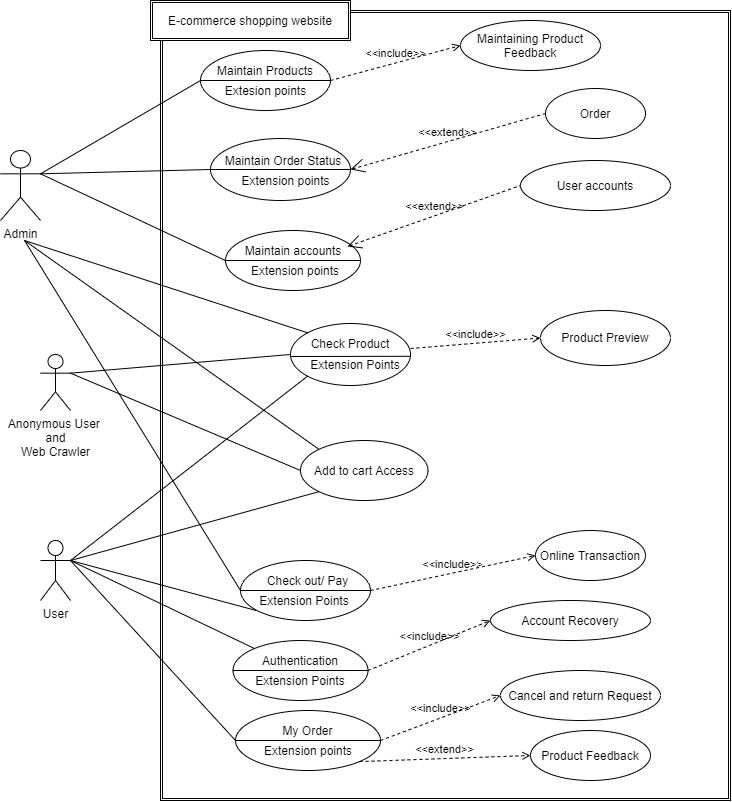

The diagram above was exported from draw.io. Its source (the exported page's mxGraphModel, read from the mxfile embedded in the PNG):
<mxGraphModel dx="716" dy="337" grid="1" gridSize="10" guides="1" tooltips="1" connect="1" arrows="1" fold="1" page="1" pageScale="1" pageWidth="1169" pageHeight="827" math="0" shadow="0">
  <root>
    <mxCell id="0" />
    <mxCell id="1" parent="0" />
    <mxCell id="BQGiP5kGlGtDzRcC-PjZ-2" value="" style="shape=ext;double=1;rounded=0;whiteSpace=wrap;html=1;fontStyle=1" vertex="1" parent="1">
      <mxGeometry x="300" y="70" width="570" height="790" as="geometry" />
    </mxCell>
    <mxCell id="BQGiP5kGlGtDzRcC-PjZ-3" value="E-commerce shopping website" style="shape=ext;double=1;rounded=0;whiteSpace=wrap;html=1;" vertex="1" parent="1">
      <mxGeometry x="290" y="60" width="200" height="40" as="geometry" />
    </mxCell>
    <mxCell id="BQGiP5kGlGtDzRcC-PjZ-4" value="" style="ellipse;whiteSpace=wrap;html=1;" vertex="1" parent="1">
      <mxGeometry x="340" y="110" width="130" height="60" as="geometry" />
    </mxCell>
    <mxCell id="BQGiP5kGlGtDzRcC-PjZ-5" value="" style="endArrow=none;html=1;entryX=0;entryY=0.5;entryDx=0;entryDy=0;exitX=1;exitY=0.3333333333333333;exitDx=0;exitDy=0;exitPerimeter=0;" edge="1" parent="1" source="BQGiP5kGlGtDzRcC-PjZ-53" target="BQGiP5kGlGtDzRcC-PjZ-4">
      <mxGeometry width="50" height="50" relative="1" as="geometry">
        <mxPoint x="188" y="238.4545454545455" as="sourcePoint" />
        <mxPoint x="580" y="300" as="targetPoint" />
      </mxGeometry>
    </mxCell>
    <mxCell id="BQGiP5kGlGtDzRcC-PjZ-6" value="" style="ellipse;whiteSpace=wrap;html=1;" vertex="1" parent="1">
      <mxGeometry x="350" y="198" width="140" height="62" as="geometry" />
    </mxCell>
    <mxCell id="BQGiP5kGlGtDzRcC-PjZ-7" value="" style="endArrow=none;html=1;entryX=1;entryY=0.5;entryDx=0;entryDy=0;exitX=0;exitY=0.5;exitDx=0;exitDy=0;" edge="1" parent="1" source="BQGiP5kGlGtDzRcC-PjZ-6" target="BQGiP5kGlGtDzRcC-PjZ-6">
      <mxGeometry width="50" height="50" relative="1" as="geometry">
        <mxPoint x="530" y="350" as="sourcePoint" />
        <mxPoint x="580" y="300" as="targetPoint" />
      </mxGeometry>
    </mxCell>
    <mxCell id="BQGiP5kGlGtDzRcC-PjZ-8" value="Maintain Order Status" style="text;html=1;strokeColor=none;fillColor=none;align=center;verticalAlign=middle;whiteSpace=wrap;rounded=0;" vertex="1" parent="1">
      <mxGeometry x="362.5" y="210" width="120" height="20" as="geometry" />
    </mxCell>
    <mxCell id="BQGiP5kGlGtDzRcC-PjZ-9" value="Extension points" style="text;html=1;strokeColor=none;fillColor=none;align=center;verticalAlign=middle;whiteSpace=wrap;rounded=0;" vertex="1" parent="1">
      <mxGeometry x="367.5" y="230" width="115" height="20" as="geometry" />
    </mxCell>
    <mxCell id="BQGiP5kGlGtDzRcC-PjZ-10" value="Order" style="ellipse;whiteSpace=wrap;html=1;" vertex="1" parent="1">
      <mxGeometry x="685" y="148" width="100" height="50" as="geometry" />
    </mxCell>
    <mxCell id="BQGiP5kGlGtDzRcC-PjZ-14" value="" style="endArrow=none;html=1;exitX=1;exitY=0.3333333333333333;exitDx=0;exitDy=0;entryX=0;entryY=0.5;entryDx=0;entryDy=0;exitPerimeter=0;" edge="1" parent="1" source="BQGiP5kGlGtDzRcC-PjZ-53" target="BQGiP5kGlGtDzRcC-PjZ-6">
      <mxGeometry width="50" height="50" relative="1" as="geometry">
        <mxPoint x="188" y="266.0000000000002" as="sourcePoint" />
        <mxPoint x="580" y="280" as="targetPoint" />
      </mxGeometry>
    </mxCell>
    <mxCell id="BQGiP5kGlGtDzRcC-PjZ-15" value="&amp;lt;&amp;lt;extend&amp;gt;&amp;gt;" style="edgeStyle=none;html=1;startArrow=open;endArrow=none;startSize=12;verticalAlign=bottom;dashed=1;labelBackgroundColor=none;exitX=1;exitY=0.5;exitDx=0;exitDy=0;entryX=0;entryY=0.5;entryDx=0;entryDy=0;" edge="1" parent="1" source="BQGiP5kGlGtDzRcC-PjZ-6" target="BQGiP5kGlGtDzRcC-PjZ-10">
      <mxGeometry width="160" relative="1" as="geometry">
        <mxPoint x="470" y="300" as="sourcePoint" />
        <mxPoint x="630" y="300" as="targetPoint" />
        <Array as="points" />
      </mxGeometry>
    </mxCell>
    <mxCell id="BQGiP5kGlGtDzRcC-PjZ-20" value="" style="ellipse;whiteSpace=wrap;html=1;" vertex="1" parent="1">
      <mxGeometry x="365" y="290" width="135" height="60" as="geometry" />
    </mxCell>
    <mxCell id="BQGiP5kGlGtDzRcC-PjZ-21" value="" style="endArrow=none;html=1;exitX=1;exitY=0.3333333333333333;exitDx=0;exitDy=0;entryX=0;entryY=0.5;entryDx=0;entryDy=0;exitPerimeter=0;" edge="1" parent="1" source="BQGiP5kGlGtDzRcC-PjZ-53" target="BQGiP5kGlGtDzRcC-PjZ-20">
      <mxGeometry width="50" height="50" relative="1" as="geometry">
        <mxPoint x="183.99999999999977" y="285" as="sourcePoint" />
        <mxPoint x="550" y="300" as="targetPoint" />
      </mxGeometry>
    </mxCell>
    <mxCell id="BQGiP5kGlGtDzRcC-PjZ-23" value="User accounts" style="ellipse;whiteSpace=wrap;html=1;" vertex="1" parent="1">
      <mxGeometry x="660" y="220" width="150" height="50" as="geometry" />
    </mxCell>
    <mxCell id="BQGiP5kGlGtDzRcC-PjZ-24" value="Maintain accounts" style="text;html=1;strokeColor=none;fillColor=none;align=center;verticalAlign=middle;whiteSpace=wrap;rounded=0;" vertex="1" parent="1">
      <mxGeometry x="352.5" y="300" width="160" height="20" as="geometry" />
    </mxCell>
    <mxCell id="BQGiP5kGlGtDzRcC-PjZ-25" value="" style="endArrow=none;html=1;entryX=1;entryY=0.5;entryDx=0;entryDy=0;" edge="1" parent="1" target="BQGiP5kGlGtDzRcC-PjZ-20">
      <mxGeometry width="50" height="50" relative="1" as="geometry">
        <mxPoint x="364" y="320" as="sourcePoint" />
        <mxPoint x="520" y="300" as="targetPoint" />
      </mxGeometry>
    </mxCell>
    <mxCell id="BQGiP5kGlGtDzRcC-PjZ-26" value="Extension points" style="text;html=1;strokeColor=none;fillColor=none;align=center;verticalAlign=middle;whiteSpace=wrap;rounded=0;" vertex="1" parent="1">
      <mxGeometry x="370" y="320" width="130" height="20" as="geometry" />
    </mxCell>
    <mxCell id="BQGiP5kGlGtDzRcC-PjZ-27" value="&amp;lt;&amp;lt;extend&amp;gt;&amp;gt;" style="edgeStyle=none;html=1;startArrow=open;endArrow=none;startSize=12;verticalAlign=bottom;dashed=1;labelBackgroundColor=none;entryX=0;entryY=0.5;entryDx=0;entryDy=0;" edge="1" parent="1" target="BQGiP5kGlGtDzRcC-PjZ-23">
      <mxGeometry width="160" relative="1" as="geometry">
        <mxPoint x="487" y="306" as="sourcePoint" />
        <mxPoint x="682" y="250" as="targetPoint" />
        <Array as="points" />
      </mxGeometry>
    </mxCell>
    <mxCell id="BQGiP5kGlGtDzRcC-PjZ-28" value="Maintain Products" style="text;html=1;strokeColor=none;fillColor=none;align=center;verticalAlign=middle;whiteSpace=wrap;rounded=0;" vertex="1" parent="1">
      <mxGeometry x="350" y="120" width="110" height="20" as="geometry" />
    </mxCell>
    <mxCell id="BQGiP5kGlGtDzRcC-PjZ-29" value="" style="endArrow=none;html=1;exitX=0;exitY=0.5;exitDx=0;exitDy=0;" edge="1" parent="1" source="BQGiP5kGlGtDzRcC-PjZ-4">
      <mxGeometry width="50" height="50" relative="1" as="geometry">
        <mxPoint x="470" y="230" as="sourcePoint" />
        <mxPoint x="470" y="140" as="targetPoint" />
      </mxGeometry>
    </mxCell>
    <mxCell id="BQGiP5kGlGtDzRcC-PjZ-30" value="Extesion points" style="text;html=1;strokeColor=none;fillColor=none;align=center;verticalAlign=middle;whiteSpace=wrap;rounded=0;" vertex="1" parent="1">
      <mxGeometry x="362.5" y="140" width="85" height="20" as="geometry" />
    </mxCell>
    <mxCell id="BQGiP5kGlGtDzRcC-PjZ-31" value="Maintaining Product Feedback" style="ellipse;whiteSpace=wrap;html=1;" vertex="1" parent="1">
      <mxGeometry x="600" y="80" width="140" height="50" as="geometry" />
    </mxCell>
    <mxCell id="BQGiP5kGlGtDzRcC-PjZ-33" value="&amp;lt;&amp;lt;include&amp;gt;&amp;gt;" style="html=1;verticalAlign=bottom;labelBackgroundColor=none;endArrow=open;endFill=0;dashed=1;entryX=0;entryY=0.5;entryDx=0;entryDy=0;exitX=1;exitY=0.5;exitDx=0;exitDy=0;" edge="1" parent="1" source="BQGiP5kGlGtDzRcC-PjZ-4" target="BQGiP5kGlGtDzRcC-PjZ-31">
      <mxGeometry width="160" relative="1" as="geometry">
        <mxPoint x="410" y="200" as="sourcePoint" />
        <mxPoint x="570" y="200" as="targetPoint" />
      </mxGeometry>
    </mxCell>
    <mxCell id="BQGiP5kGlGtDzRcC-PjZ-35" value="" style="ellipse;whiteSpace=wrap;html=1;" vertex="1" parent="1">
      <mxGeometry x="430" y="383" width="120" height="62" as="geometry" />
    </mxCell>
    <mxCell id="BQGiP5kGlGtDzRcC-PjZ-36" value="Add to cart Access" style="ellipse;whiteSpace=wrap;html=1;" vertex="1" parent="1">
      <mxGeometry x="440" y="500" width="127.5" height="60" as="geometry" />
    </mxCell>
    <mxCell id="BQGiP5kGlGtDzRcC-PjZ-37" value="" style="ellipse;whiteSpace=wrap;html=1;" vertex="1" parent="1">
      <mxGeometry x="380" y="620" width="130" height="60" as="geometry" />
    </mxCell>
    <mxCell id="BQGiP5kGlGtDzRcC-PjZ-38" value="" style="endArrow=none;html=1;entryX=1;entryY=0.5;entryDx=0;entryDy=0;exitX=0;exitY=0.5;exitDx=0;exitDy=0;" edge="1" parent="1" source="BQGiP5kGlGtDzRcC-PjZ-37" target="BQGiP5kGlGtDzRcC-PjZ-37">
      <mxGeometry width="50" height="50" relative="1" as="geometry">
        <mxPoint x="390" y="650" as="sourcePoint" />
        <mxPoint x="530" y="410" as="targetPoint" />
      </mxGeometry>
    </mxCell>
    <mxCell id="BQGiP5kGlGtDzRcC-PjZ-39" value="Check out/ Pay" style="text;html=1;strokeColor=none;fillColor=none;align=center;verticalAlign=middle;whiteSpace=wrap;rounded=0;" vertex="1" parent="1">
      <mxGeometry x="405" y="630" width="85" height="20" as="geometry" />
    </mxCell>
    <mxCell id="BQGiP5kGlGtDzRcC-PjZ-40" value="Extension Points" style="text;html=1;strokeColor=none;fillColor=none;align=center;verticalAlign=middle;whiteSpace=wrap;rounded=0;" vertex="1" parent="1">
      <mxGeometry x="395.63" y="650" width="96.25" height="20" as="geometry" />
    </mxCell>
    <mxCell id="BQGiP5kGlGtDzRcC-PjZ-41" value="Online Transaction" style="ellipse;whiteSpace=wrap;html=1;" vertex="1" parent="1">
      <mxGeometry x="675" y="590" width="110" height="50" as="geometry" />
    </mxCell>
    <mxCell id="BQGiP5kGlGtDzRcC-PjZ-43" value="&amp;lt;&amp;lt;include&amp;gt;&amp;gt;" style="html=1;verticalAlign=bottom;labelBackgroundColor=none;endArrow=open;endFill=0;dashed=1;exitX=1;exitY=0.5;exitDx=0;exitDy=0;entryX=0;entryY=0.5;entryDx=0;entryDy=0;" edge="1" parent="1" source="BQGiP5kGlGtDzRcC-PjZ-37" target="BQGiP5kGlGtDzRcC-PjZ-41">
      <mxGeometry width="160" relative="1" as="geometry">
        <mxPoint x="310" y="540" as="sourcePoint" />
        <mxPoint x="470" y="540" as="targetPoint" />
      </mxGeometry>
    </mxCell>
    <mxCell id="BQGiP5kGlGtDzRcC-PjZ-45" value="" style="endArrow=none;html=1;entryX=0;entryY=0.5;entryDx=0;entryDy=0;exitX=1;exitY=0.3333333333333333;exitDx=0;exitDy=0;exitPerimeter=0;" edge="1" parent="1" source="BQGiP5kGlGtDzRcC-PjZ-56" target="BQGiP5kGlGtDzRcC-PjZ-35">
      <mxGeometry width="50" height="50" relative="1" as="geometry">
        <mxPoint x="218" y="444" as="sourcePoint" />
        <mxPoint x="420" y="520" as="targetPoint" />
      </mxGeometry>
    </mxCell>
    <mxCell id="BQGiP5kGlGtDzRcC-PjZ-46" value="" style="endArrow=none;html=1;exitX=1;exitY=0.3333333333333333;exitDx=0;exitDy=0;entryX=0;entryY=0.5;entryDx=0;entryDy=0;exitPerimeter=0;" edge="1" parent="1" source="BQGiP5kGlGtDzRcC-PjZ-56" target="BQGiP5kGlGtDzRcC-PjZ-36">
      <mxGeometry width="50" height="50" relative="1" as="geometry">
        <mxPoint x="218" y="456.0000000000002" as="sourcePoint" />
        <mxPoint x="380" y="540" as="targetPoint" />
      </mxGeometry>
    </mxCell>
    <mxCell id="BQGiP5kGlGtDzRcC-PjZ-48" value="" style="endArrow=none;html=1;entryX=0;entryY=0;entryDx=0;entryDy=0;exitX=0.5;exitY=1;exitDx=0;exitDy=0;" edge="1" parent="1" target="BQGiP5kGlGtDzRcC-PjZ-35">
      <mxGeometry width="50" height="50" relative="1" as="geometry">
        <mxPoint x="163.99999999999977" y="300" as="sourcePoint" />
        <mxPoint x="380" y="490" as="targetPoint" />
      </mxGeometry>
    </mxCell>
    <mxCell id="BQGiP5kGlGtDzRcC-PjZ-49" value="" style="endArrow=none;html=1;exitX=0.5;exitY=1;exitDx=0;exitDy=0;entryX=0;entryY=0;entryDx=0;entryDy=0;" edge="1" parent="1" target="BQGiP5kGlGtDzRcC-PjZ-36">
      <mxGeometry width="50" height="50" relative="1" as="geometry">
        <mxPoint x="163.99999999999977" y="300" as="sourcePoint" />
        <mxPoint x="380" y="490" as="targetPoint" />
      </mxGeometry>
    </mxCell>
    <mxCell id="BQGiP5kGlGtDzRcC-PjZ-50" value="" style="endArrow=none;html=1;entryX=0;entryY=0.5;entryDx=0;entryDy=0;exitX=0.5;exitY=1;exitDx=0;exitDy=0;" edge="1" parent="1" target="BQGiP5kGlGtDzRcC-PjZ-37">
      <mxGeometry width="50" height="50" relative="1" as="geometry">
        <mxPoint x="163.99999999999977" y="300" as="sourcePoint" />
        <mxPoint x="380" y="490" as="targetPoint" />
      </mxGeometry>
    </mxCell>
    <mxCell id="BQGiP5kGlGtDzRcC-PjZ-52" value="User" style="shape=umlActor;verticalLabelPosition=bottom;verticalAlign=top;html=1;outlineConnect=0;" vertex="1" parent="1">
      <mxGeometry x="180" y="600" width="30" height="60" as="geometry" />
    </mxCell>
    <mxCell id="BQGiP5kGlGtDzRcC-PjZ-53" value="Admin" style="shape=umlActor;verticalLabelPosition=bottom;verticalAlign=top;html=1;outlineConnect=0;" vertex="1" parent="1">
      <mxGeometry x="140" y="210" width="40" height="70" as="geometry" />
    </mxCell>
    <mxCell id="BQGiP5kGlGtDzRcC-PjZ-56" value="Anonymous User&amp;nbsp;&lt;br&gt;and&lt;br&gt;Web Crawler" style="shape=umlActor;verticalLabelPosition=bottom;verticalAlign=top;html=1;outlineConnect=0;" vertex="1" parent="1">
      <mxGeometry x="180" y="414" width="30" height="56" as="geometry" />
    </mxCell>
    <mxCell id="BQGiP5kGlGtDzRcC-PjZ-57" value="" style="endArrow=none;html=1;entryX=0;entryY=1;entryDx=0;entryDy=0;exitX=1;exitY=0.3333333333333333;exitDx=0;exitDy=0;exitPerimeter=0;" edge="1" parent="1" source="BQGiP5kGlGtDzRcC-PjZ-52" target="BQGiP5kGlGtDzRcC-PjZ-40">
      <mxGeometry width="50" height="50" relative="1" as="geometry">
        <mxPoint x="220" y="620" as="sourcePoint" />
        <mxPoint x="390" y="650" as="targetPoint" />
      </mxGeometry>
    </mxCell>
    <mxCell id="BQGiP5kGlGtDzRcC-PjZ-58" value="" style="endArrow=none;html=1;entryX=0;entryY=1;entryDx=0;entryDy=0;exitX=1;exitY=0.3333333333333333;exitDx=0;exitDy=0;exitPerimeter=0;" edge="1" parent="1" source="BQGiP5kGlGtDzRcC-PjZ-52" target="BQGiP5kGlGtDzRcC-PjZ-36">
      <mxGeometry width="50" height="50" relative="1" as="geometry">
        <mxPoint x="220" y="620" as="sourcePoint" />
        <mxPoint x="380" y="490" as="targetPoint" />
      </mxGeometry>
    </mxCell>
    <mxCell id="BQGiP5kGlGtDzRcC-PjZ-59" value="" style="endArrow=none;html=1;exitX=1;exitY=0.3333333333333333;exitDx=0;exitDy=0;exitPerimeter=0;entryX=0;entryY=1;entryDx=0;entryDy=0;" edge="1" parent="1" source="BQGiP5kGlGtDzRcC-PjZ-52" target="BQGiP5kGlGtDzRcC-PjZ-35">
      <mxGeometry width="50" height="50" relative="1" as="geometry">
        <mxPoint x="330" y="540" as="sourcePoint" />
        <mxPoint x="380" y="440" as="targetPoint" />
      </mxGeometry>
    </mxCell>
    <mxCell id="BQGiP5kGlGtDzRcC-PjZ-60" value="" style="ellipse;whiteSpace=wrap;html=1;" vertex="1" parent="1">
      <mxGeometry x="372.5" y="700" width="135" height="60" as="geometry" />
    </mxCell>
    <mxCell id="BQGiP5kGlGtDzRcC-PjZ-61" value="Authentication" style="text;html=1;strokeColor=none;fillColor=none;align=center;verticalAlign=middle;whiteSpace=wrap;rounded=0;" vertex="1" parent="1">
      <mxGeometry x="420" y="710" width="40" height="20" as="geometry" />
    </mxCell>
    <mxCell id="BQGiP5kGlGtDzRcC-PjZ-62" value="" style="endArrow=none;html=1;exitX=0;exitY=0.5;exitDx=0;exitDy=0;entryX=1;entryY=0.5;entryDx=0;entryDy=0;" edge="1" parent="1" source="BQGiP5kGlGtDzRcC-PjZ-60" target="BQGiP5kGlGtDzRcC-PjZ-60">
      <mxGeometry width="50" height="50" relative="1" as="geometry">
        <mxPoint x="460" y="640" as="sourcePoint" />
        <mxPoint x="510" y="590" as="targetPoint" />
      </mxGeometry>
    </mxCell>
    <mxCell id="BQGiP5kGlGtDzRcC-PjZ-64" value="Extension Points" style="text;html=1;strokeColor=none;fillColor=none;align=center;verticalAlign=middle;whiteSpace=wrap;rounded=0;" vertex="1" parent="1">
      <mxGeometry x="390" y="730" width="100" height="20" as="geometry" />
    </mxCell>
    <mxCell id="BQGiP5kGlGtDzRcC-PjZ-65" value="" style="endArrow=none;html=1;exitX=1;exitY=0.3333333333333333;exitDx=0;exitDy=0;exitPerimeter=0;" edge="1" parent="1" source="BQGiP5kGlGtDzRcC-PjZ-52" target="BQGiP5kGlGtDzRcC-PjZ-60">
      <mxGeometry width="50" height="50" relative="1" as="geometry">
        <mxPoint x="460" y="740" as="sourcePoint" />
        <mxPoint x="370" y="730" as="targetPoint" />
      </mxGeometry>
    </mxCell>
    <mxCell id="BQGiP5kGlGtDzRcC-PjZ-66" value="Account Recovery" style="ellipse;whiteSpace=wrap;html=1;" vertex="1" parent="1">
      <mxGeometry x="630" y="660" width="160" height="40" as="geometry" />
    </mxCell>
    <mxCell id="BQGiP5kGlGtDzRcC-PjZ-67" value="&amp;lt;&amp;lt;include&amp;gt;&amp;gt;" style="html=1;verticalAlign=bottom;labelBackgroundColor=none;endArrow=open;endFill=0;dashed=1;entryX=0;entryY=0.5;entryDx=0;entryDy=0;exitX=1;exitY=0.5;exitDx=0;exitDy=0;" edge="1" parent="1" source="BQGiP5kGlGtDzRcC-PjZ-60" target="BQGiP5kGlGtDzRcC-PjZ-66">
      <mxGeometry width="160" relative="1" as="geometry">
        <mxPoint x="400" y="520" as="sourcePoint" />
        <mxPoint x="560" y="520" as="targetPoint" />
      </mxGeometry>
    </mxCell>
    <mxCell id="BQGiP5kGlGtDzRcC-PjZ-68" value="" style="ellipse;whiteSpace=wrap;html=1;" vertex="1" parent="1">
      <mxGeometry x="375" y="770" width="145" height="60" as="geometry" />
    </mxCell>
    <mxCell id="BQGiP5kGlGtDzRcC-PjZ-70" value="" style="endArrow=none;html=1;exitX=0;exitY=0.5;exitDx=0;exitDy=0;entryX=1;entryY=0.5;entryDx=0;entryDy=0;" edge="1" parent="1" source="BQGiP5kGlGtDzRcC-PjZ-68" target="BQGiP5kGlGtDzRcC-PjZ-68">
      <mxGeometry width="50" height="50" relative="1" as="geometry">
        <mxPoint x="470" y="740" as="sourcePoint" />
        <mxPoint x="520" y="690" as="targetPoint" />
      </mxGeometry>
    </mxCell>
    <mxCell id="BQGiP5kGlGtDzRcC-PjZ-71" value="My Order" style="text;html=1;strokeColor=none;fillColor=none;align=center;verticalAlign=middle;whiteSpace=wrap;rounded=0;" vertex="1" parent="1">
      <mxGeometry x="410" y="780" width="75" height="20" as="geometry" />
    </mxCell>
    <mxCell id="BQGiP5kGlGtDzRcC-PjZ-72" value="Extension points" style="text;html=1;strokeColor=none;fillColor=none;align=center;verticalAlign=middle;whiteSpace=wrap;rounded=0;" vertex="1" parent="1">
      <mxGeometry x="387.5" y="800" width="120" height="20" as="geometry" />
    </mxCell>
    <mxCell id="BQGiP5kGlGtDzRcC-PjZ-73" value="" style="endArrow=none;html=1;exitX=1;exitY=0.3333333333333333;exitDx=0;exitDy=0;exitPerimeter=0;entryX=0;entryY=0.5;entryDx=0;entryDy=0;" edge="1" parent="1" source="BQGiP5kGlGtDzRcC-PjZ-52" target="BQGiP5kGlGtDzRcC-PjZ-68">
      <mxGeometry width="50" height="50" relative="1" as="geometry">
        <mxPoint x="470" y="740" as="sourcePoint" />
        <mxPoint x="520" y="690" as="targetPoint" />
      </mxGeometry>
    </mxCell>
    <mxCell id="BQGiP5kGlGtDzRcC-PjZ-74" value="Cancel and return Request" style="ellipse;whiteSpace=wrap;html=1;" vertex="1" parent="1">
      <mxGeometry x="640" y="730" width="160" height="50" as="geometry" />
    </mxCell>
    <mxCell id="BQGiP5kGlGtDzRcC-PjZ-75" value="&amp;lt;&amp;lt;include&amp;gt;&amp;gt;" style="html=1;verticalAlign=bottom;labelBackgroundColor=none;endArrow=open;endFill=0;dashed=1;entryX=0;entryY=0.5;entryDx=0;entryDy=0;" edge="1" parent="1" target="BQGiP5kGlGtDzRcC-PjZ-74">
      <mxGeometry width="160" relative="1" as="geometry">
        <mxPoint x="520" y="800" as="sourcePoint" />
        <mxPoint x="570" y="700" as="targetPoint" />
      </mxGeometry>
    </mxCell>
    <mxCell id="BQGiP5kGlGtDzRcC-PjZ-76" value="Check Product" style="text;html=1;strokeColor=none;fillColor=none;align=center;verticalAlign=middle;whiteSpace=wrap;rounded=0;" vertex="1" parent="1">
      <mxGeometry x="430" y="393" width="120" height="20" as="geometry" />
    </mxCell>
    <mxCell id="BQGiP5kGlGtDzRcC-PjZ-77" value="" style="endArrow=none;html=1;entryX=0.997;entryY=0.529;entryDx=0;entryDy=0;entryPerimeter=0;" edge="1" parent="1" target="BQGiP5kGlGtDzRcC-PjZ-35">
      <mxGeometry width="50" height="50" relative="1" as="geometry">
        <mxPoint x="430" y="416" as="sourcePoint" />
        <mxPoint x="610" y="420" as="targetPoint" />
      </mxGeometry>
    </mxCell>
    <mxCell id="BQGiP5kGlGtDzRcC-PjZ-78" value="Extension Points" style="text;html=1;strokeColor=none;fillColor=none;align=center;verticalAlign=middle;whiteSpace=wrap;rounded=0;" vertex="1" parent="1">
      <mxGeometry x="440" y="414" width="110" height="20" as="geometry" />
    </mxCell>
    <mxCell id="BQGiP5kGlGtDzRcC-PjZ-79" value="Product Preview" style="ellipse;whiteSpace=wrap;html=1;" vertex="1" parent="1">
      <mxGeometry x="680" y="370" width="130" height="55" as="geometry" />
    </mxCell>
    <mxCell id="BQGiP5kGlGtDzRcC-PjZ-80" value="&amp;lt;&amp;lt;include&amp;gt;&amp;gt;" style="html=1;verticalAlign=bottom;labelBackgroundColor=none;endArrow=open;endFill=0;dashed=1;entryX=0;entryY=0.5;entryDx=0;entryDy=0;exitX=1;exitY=0.75;exitDx=0;exitDy=0;" edge="1" parent="1" source="BQGiP5kGlGtDzRcC-PjZ-76" target="BQGiP5kGlGtDzRcC-PjZ-79">
      <mxGeometry width="160" relative="1" as="geometry">
        <mxPoint x="460" y="420" as="sourcePoint" />
        <mxPoint x="620" y="420" as="targetPoint" />
      </mxGeometry>
    </mxCell>
    <mxCell id="BQGiP5kGlGtDzRcC-PjZ-82" value="Product Feedback" style="ellipse;whiteSpace=wrap;html=1;" vertex="1" parent="1">
      <mxGeometry x="670" y="790" width="120" height="50" as="geometry" />
    </mxCell>
    <mxCell id="BQGiP5kGlGtDzRcC-PjZ-83" value="&amp;lt;&amp;lt;extend&amp;gt;&amp;gt;" style="html=1;verticalAlign=bottom;labelBackgroundColor=none;endArrow=open;endFill=0;dashed=1;entryX=0;entryY=0.5;entryDx=0;entryDy=0;exitX=1;exitY=1;exitDx=0;exitDy=0;" edge="1" parent="1" source="BQGiP5kGlGtDzRcC-PjZ-68" target="BQGiP5kGlGtDzRcC-PjZ-82">
      <mxGeometry width="160" relative="1" as="geometry">
        <mxPoint x="460" y="770" as="sourcePoint" />
        <mxPoint x="620" y="770" as="targetPoint" />
      </mxGeometry>
    </mxCell>
  </root>
</mxGraphModel>